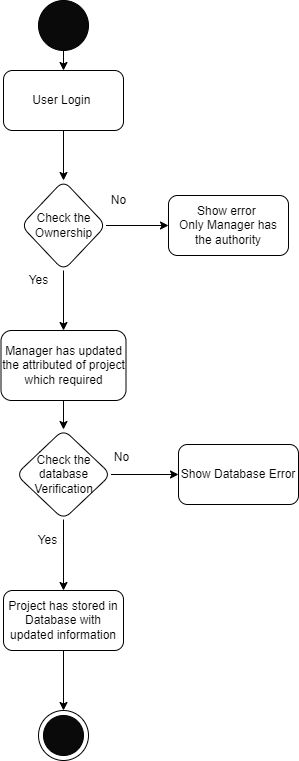

The diagram above was exported from draw.io. Its source (the exported page's mxGraphModel, read from the mxfile embedded in the PNG):
<mxGraphModel dx="1108" dy="425" grid="1" gridSize="10" guides="1" tooltips="1" connect="1" arrows="1" fold="1" page="1" pageScale="1" pageWidth="827" pageHeight="1169" math="0" shadow="0">
  <root>
    <mxCell id="0" />
    <mxCell id="1" parent="0" />
    <mxCell id="4ABoyI-GcA0nUNATqv_6-1" style="edgeStyle=orthogonalEdgeStyle;rounded=0;orthogonalLoop=1;jettySize=auto;html=1;exitX=0.5;exitY=1;exitDx=0;exitDy=0;entryX=0.5;entryY=0;entryDx=0;entryDy=0;" edge="1" parent="1" source="4ABoyI-GcA0nUNATqv_6-2" target="4ABoyI-GcA0nUNATqv_6-4">
      <mxGeometry relative="1" as="geometry" />
    </mxCell>
    <mxCell id="4ABoyI-GcA0nUNATqv_6-2" value="" style="ellipse;whiteSpace=wrap;html=1;aspect=fixed;fillColor=#0A0A0A;" vertex="1" parent="1">
      <mxGeometry x="180" y="110" width="50" height="50" as="geometry" />
    </mxCell>
    <mxCell id="4ABoyI-GcA0nUNATqv_6-3" value="" style="edgeStyle=orthogonalEdgeStyle;rounded=0;orthogonalLoop=1;jettySize=auto;html=1;" edge="1" parent="1" source="4ABoyI-GcA0nUNATqv_6-4" target="4ABoyI-GcA0nUNATqv_6-9">
      <mxGeometry relative="1" as="geometry" />
    </mxCell>
    <mxCell id="4ABoyI-GcA0nUNATqv_6-4" value="User Login&amp;nbsp;" style="rounded=1;whiteSpace=wrap;html=1;fillColor=#FFFFFF;" vertex="1" parent="1">
      <mxGeometry x="145" y="180" width="120" height="60" as="geometry" />
    </mxCell>
    <mxCell id="4ABoyI-GcA0nUNATqv_6-5" value="" style="ellipse;whiteSpace=wrap;html=1;aspect=fixed;fillColor=#FFFFFF;" vertex="1" parent="1">
      <mxGeometry x="180" y="820" width="50" height="50" as="geometry" />
    </mxCell>
    <mxCell id="4ABoyI-GcA0nUNATqv_6-6" value="" style="ellipse;whiteSpace=wrap;html=1;aspect=fixed;fillColor=#0A0A0A;" vertex="1" parent="1">
      <mxGeometry x="185" y="825" width="40" height="40" as="geometry" />
    </mxCell>
    <mxCell id="4ABoyI-GcA0nUNATqv_6-7" value="" style="edgeStyle=orthogonalEdgeStyle;rounded=0;orthogonalLoop=1;jettySize=auto;html=1;" edge="1" parent="1" source="4ABoyI-GcA0nUNATqv_6-9" target="4ABoyI-GcA0nUNATqv_6-10">
      <mxGeometry relative="1" as="geometry" />
    </mxCell>
    <mxCell id="4ABoyI-GcA0nUNATqv_6-8" value="" style="edgeStyle=orthogonalEdgeStyle;rounded=0;orthogonalLoop=1;jettySize=auto;html=1;" edge="1" parent="1" source="4ABoyI-GcA0nUNATqv_6-9" target="4ABoyI-GcA0nUNATqv_6-14">
      <mxGeometry relative="1" as="geometry" />
    </mxCell>
    <mxCell id="4ABoyI-GcA0nUNATqv_6-9" value="Check the Ownership" style="rhombus;whiteSpace=wrap;html=1;fillColor=#FFFFFF;rounded=1;" vertex="1" parent="1">
      <mxGeometry x="162.5" y="290" width="85" height="90" as="geometry" />
    </mxCell>
    <mxCell id="4ABoyI-GcA0nUNATqv_6-10" value="Show error&amp;nbsp;&lt;br&gt;Only Manager has the authority" style="whiteSpace=wrap;html=1;fillColor=#FFFFFF;rounded=1;" vertex="1" parent="1">
      <mxGeometry x="310" y="305" width="120" height="60" as="geometry" />
    </mxCell>
    <mxCell id="4ABoyI-GcA0nUNATqv_6-11" value="No" style="text;html=1;align=center;verticalAlign=middle;resizable=0;points=[];autosize=1;strokeColor=none;fillColor=none;" vertex="1" parent="1">
      <mxGeometry x="245" y="300" width="30" height="20" as="geometry" />
    </mxCell>
    <mxCell id="4ABoyI-GcA0nUNATqv_6-12" value="Yes" style="text;html=1;align=center;verticalAlign=middle;resizable=0;points=[];autosize=1;strokeColor=none;fillColor=none;" vertex="1" parent="1">
      <mxGeometry x="160" y="380" width="40" height="20" as="geometry" />
    </mxCell>
    <mxCell id="4ABoyI-GcA0nUNATqv_6-13" value="" style="edgeStyle=orthogonalEdgeStyle;rounded=0;orthogonalLoop=1;jettySize=auto;html=1;" edge="1" parent="1" source="4ABoyI-GcA0nUNATqv_6-14" target="4ABoyI-GcA0nUNATqv_6-17">
      <mxGeometry relative="1" as="geometry" />
    </mxCell>
    <mxCell id="4ABoyI-GcA0nUNATqv_6-14" value="Manager has updated the attributed of project which required" style="whiteSpace=wrap;html=1;fillColor=#FFFFFF;rounded=1;" vertex="1" parent="1">
      <mxGeometry x="142.5" y="440" width="125" height="70" as="geometry" />
    </mxCell>
    <mxCell id="4ABoyI-GcA0nUNATqv_6-15" value="" style="edgeStyle=orthogonalEdgeStyle;rounded=0;orthogonalLoop=1;jettySize=auto;html=1;" edge="1" parent="1" source="4ABoyI-GcA0nUNATqv_6-17" target="4ABoyI-GcA0nUNATqv_6-18">
      <mxGeometry relative="1" as="geometry" />
    </mxCell>
    <mxCell id="4ABoyI-GcA0nUNATqv_6-16" value="" style="edgeStyle=orthogonalEdgeStyle;rounded=0;orthogonalLoop=1;jettySize=auto;html=1;" edge="1" parent="1" source="4ABoyI-GcA0nUNATqv_6-17" target="4ABoyI-GcA0nUNATqv_6-21">
      <mxGeometry relative="1" as="geometry" />
    </mxCell>
    <mxCell id="4ABoyI-GcA0nUNATqv_6-17" value="Check the database Verification" style="rhombus;whiteSpace=wrap;html=1;fillColor=#FFFFFF;rounded=1;" vertex="1" parent="1">
      <mxGeometry x="157.5" y="539" width="95" height="90" as="geometry" />
    </mxCell>
    <mxCell id="4ABoyI-GcA0nUNATqv_6-18" value="Show Database Error" style="whiteSpace=wrap;html=1;fillColor=#FFFFFF;rounded=1;" vertex="1" parent="1">
      <mxGeometry x="320" y="554" width="120" height="60" as="geometry" />
    </mxCell>
    <mxCell id="4ABoyI-GcA0nUNATqv_6-19" value="No" style="text;html=1;align=center;verticalAlign=middle;resizable=0;points=[];autosize=1;strokeColor=none;fillColor=none;" vertex="1" parent="1">
      <mxGeometry x="248" y="557" width="30" height="20" as="geometry" />
    </mxCell>
    <mxCell id="4ABoyI-GcA0nUNATqv_6-20" style="edgeStyle=orthogonalEdgeStyle;rounded=0;orthogonalLoop=1;jettySize=auto;html=1;exitX=0.5;exitY=1;exitDx=0;exitDy=0;entryX=0.5;entryY=0;entryDx=0;entryDy=0;" edge="1" parent="1" source="4ABoyI-GcA0nUNATqv_6-21" target="4ABoyI-GcA0nUNATqv_6-5">
      <mxGeometry relative="1" as="geometry" />
    </mxCell>
    <mxCell id="4ABoyI-GcA0nUNATqv_6-21" value="Project has stored in Database with updated information" style="whiteSpace=wrap;html=1;fillColor=#FFFFFF;rounded=1;" vertex="1" parent="1">
      <mxGeometry x="145" y="700" width="120" height="60" as="geometry" />
    </mxCell>
    <mxCell id="4ABoyI-GcA0nUNATqv_6-22" value="Yes" style="text;html=1;align=center;verticalAlign=middle;resizable=0;points=[];autosize=1;strokeColor=none;fillColor=none;" vertex="1" parent="1">
      <mxGeometry x="169" y="640" width="40" height="20" as="geometry" />
    </mxCell>
  </root>
</mxGraphModel>